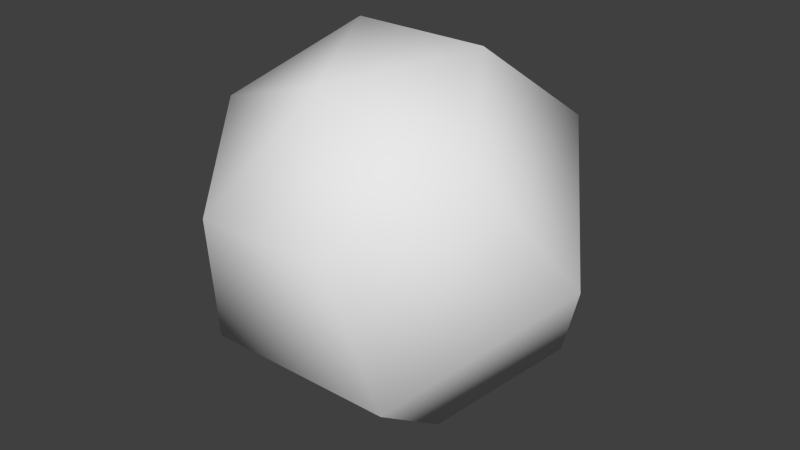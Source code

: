 # Source: slime3.blend  (saved by Blender 2.79.0; exported with 4.5.12 LTS)
import bpy
from mathutils import Matrix  # noqa: F401  (used for matrix-valued properties, if any)

bpy.ops.wm.read_factory_settings(use_empty=True)
scene = bpy.context.scene
scene.name = 'Scene'

# ---- collections
col_collection_2 = bpy.data.collections.new('Collection 2'); scene.collection.children.link(col_collection_2)

# ---- world
world_world = bpy.data.worlds.new('World'); scene.world = world_world
world_world.color = (0.05088, 0.05088, 0.05088)
world_world.use_sun_shadow = False
world_world.sun_shadow_jitter_overblur = 0.0
world_world.cycles.sampling_method = 'NONE'
world_world.cycles.sample_map_resolution = 256

# ---- meshes
me_sphere = bpy.data.meshes.new('Sphere')
me_sphere.from_pydata([(-0.2547, -0.1372, 0.5586), (-0.3602, -2.464e-08, 0.3441), (-0.2547, 0.1372, 0.1296), (4.483e-08, 0.1941, 0.0407), (-0.1273, 0.04854, 0.6775), (-0.1801, 0.2627, 0.5122), (-0.1273, 0.323, 0.2484), (0.1273, 0.04854, 0.6775), (0.1801, 0.2627, 0.5122), (0.1273, 0.323, 0.2484), (0.2547, -0.1372, 0.5586), (0.3602, -7.4e-08, 0.3441), (0.2547, 0.1372, 0.1296), (0.1273, -0.323, 0.4398), (0.1801, -0.2627, 0.176), (0.1273, -0.04854, 0.0107), (2.909e-08, -0.1941, 0.6475), (-0.1273, -0.323, 0.4398), (-0.1801, -0.2627, 0.176), (-0.1273, -0.04854, 0.0107)], [], [(2, 1, 5, 6), (1, 0, 4, 5), (5, 4, 7, 8), (6, 5, 8, 9), (8, 7, 10, 11), (9, 8, 11, 12), (12, 11, 14, 15), (11, 10, 13, 14), (15, 14, 18, 19), (14, 13, 17, 18), (0, 16, 4), (3, 2, 6), (3, 6, 9), (4, 16, 7), (7, 16, 10), (3, 9, 12), (10, 16, 13), (3, 12, 15), (13, 16, 17), (3, 15, 19), (19, 18, 1, 2), (17, 16, 0), (3, 19, 2), (18, 17, 0, 1)])
me_sphere.polygons.foreach_set('use_smooth', [True] * 24)
_uv = me_sphere.uv_layers.new(name='UVMap')
_uv.uv.foreach_set('vector', [0.5342, 0.5194, 0.4736, 0.5176, 0.4798, 0.4535, 0.5341, 0.4616, 0.4736, 0.5176, 0.4134, 0.5021, 0.4255, 0.4455, 0.4798, 0.4535, 0.4798, 0.4535, 0.4255, 0.4455, 0.4254, 0.3877, 0.486, 0.3895, 0.5341, 0.4616, 0.4798, 0.4535, 0.486, 0.3895, 0.5462, 0.405, 0.486, 0.3895, 0.4254, 0.3877, 0.4065, 0.3139, 0.4926, 0.3012, 0.5462, 0.405, 0.486, 0.3895, 0.4926, 0.3012, 0.5794, 0.3344, 0.5794, 0.3344, 0.4926, 0.3012, 0.4979, 0.08619, 0.7086, 0.2029, 0.4926, 0.3012, 0.4065, 0.3139, 0.3158, 0.192, 0.4979, 0.08619, 0.6438, 0.7151, 0.4617, 0.8209, 0.467, 0.6058, 0.5531, 0.5932, 0.4617, 0.8209, 0.251, 0.7041, 0.3802, 0.5726, 0.467, 0.6058, 0.4134, 0.5021, 0.251, 0.4285, 0.4255, 0.4455, 0.7086, 0.4786, 0.5342, 0.5194, 0.5341, 0.4616, 0.7086, 0.4786, 0.5341, 0.4616, 0.5462, 0.405, 0.4255, 0.4455, 0.251, 0.4285, 0.4254, 0.3877, 0.4254, 0.3877, 0.251, 0.4285, 0.4065, 0.3139, 0.7086, 0.4786, 0.5462, 0.405, 0.5794, 0.3344, 0.4065, 0.3139, 0.251, 0.4285, 0.3158, 0.192, 0.7086, 0.4786, 0.5794, 0.3344, 0.7086, 0.2029, 0.251, 0.7041, 0.251, 0.4285, 0.3802, 0.5726, 0.7086, 0.4786, 0.6438, 0.7151, 0.5531, 0.5932, 0.5531, 0.5932, 0.467, 0.6058, 0.4736, 0.5176, 0.5342, 0.5194, 0.3802, 0.5726, 0.251, 0.4285, 0.4134, 0.5021, 0.7086, 0.4786, 0.5531, 0.5932, 0.5342, 0.5194, 0.467, 0.6058, 0.3802, 0.5726, 0.4134, 0.5021, 0.4736, 0.5176])
me_sphere.use_remesh_preserve_volume = False
me_sphere.use_remesh_preserve_attributes = False
me_sphere.use_mirror_vertex_groups = False
me_sphere.update()
arm_armature = bpy.data.armatures.new('Armature')  # bones are not reproduced

# ---- objects
ob_armature = bpy.data.objects.new('Armature', arm_armature)
ob_sphere = bpy.data.objects.new('Sphere', me_sphere)

# ---- transforms, parenting, visibility, modifiers, constraints
ob_armature.location = (0.0, 0.0, 0.0)
ob_armature.lineart.crease_threshold = 0.0
ob_sphere.parent = ob_armature
ob_sphere.location = (0.0, 0.0, 0.0)
ob_sphere.lineart.crease_threshold = 0.0
_vg = ob_sphere.vertex_groups.new(name='Bone')
_vg.add([0, 1, 2, 3, 4, 5, 6, 7, 8, 9, 10, 11, 12, 13, 14, 15, 16, 17, 18, 19], 1.0, 'REPLACE')
_m = ob_sphere.modifiers.new('Armature', 'ARMATURE')
_m.object = ob_armature

# ---- collection membership
col_collection_2.objects.link(ob_armature)
col_collection_2.objects.link(ob_sphere)

# ---- scene / render settings (as saved in the file)
scene.frame_start = 1; scene.frame_end = 10; scene.frame_set(2)
scene.render.engine = 'BLENDER_EEVEE_NEXT'
scene.render.resolution_percentage = 50
scene.render.dither_intensity = 0.0
scene.cycles.use_denoising = False
scene.cycles.samples = 10
scene.cycles.sampling_pattern = 'TABULATED_SOBOL'
scene.cycles.light_sampling_threshold = 0.0
scene.cycles.use_adaptive_sampling = False
scene.cycles.use_light_tree = False
scene.cycles.blur_glossy = 0.0
scene.cycles.pixel_filter_type = 'GAUSSIAN'
scene.cycles.sample_clamp_indirect = 0.0
scene.view_settings.view_transform = 'Standard'
bpy.context.view_layer.update()

# ---- added for rendering (the .blend has no active camera and no usable light): camera, sun
cam_auto = bpy.data.cameras.new('AutoCamera')
cam_auto.lens = 50.0
cam_auto.sensor_width = 36.0
cam_auto.clip_end = 1000.0
ob_auto_camera = bpy.data.objects.new('AutoCamera', cam_auto)
scene.collection.objects.link(ob_auto_camera)
ob_auto_camera.location = (1.08722, -1.30467, 1.21386)
ob_auto_camera.rotation_euler = (1.09748, -7.21219e-08, 0.694738)
scene.camera = ob_auto_camera
light_auto_sun = bpy.data.lights.new('AutoSun', 'SUN')
light_auto_sun.energy = 3.0
light_auto_sun.angle = 0.0523599
ob_auto_sun = bpy.data.objects.new('AutoSun', light_auto_sun)
scene.collection.objects.link(ob_auto_sun)
ob_auto_sun.rotation_euler = (0.872665, 0.174533, 0.523599)
bpy.context.view_layer.update()
